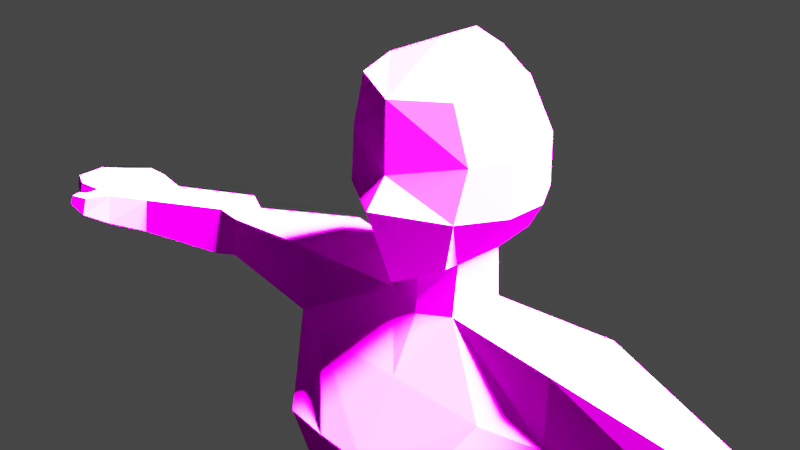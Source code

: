 # Source: deliveryfem_2_.blend  (saved by Blender 2.92.15; exported with 4.5.12 LTS)
import bpy
from mathutils import Matrix  # noqa: F401  (used for matrix-valued properties, if any)

bpy.ops.wm.read_factory_settings(use_empty=True)
scene = bpy.context.scene
scene.name = 'Scene'

# ---- collections
col_collection = bpy.data.collections.new('Collection'); scene.collection.children.link(col_collection)

# ---- images (referenced by path relative to the original .blend; pixels are not part of the script)
import os
ASSET_DIR = os.environ.get("B2B_ASSET_DIR", "")  # directory of the original .blend (textures are referenced by path, not embedded)
HERE = os.path.dirname(os.path.abspath(__file__))  # packed textures are extracted next to this script under _unpacked/

def load_image(name, relpath, width, height, colorspace="sRGB"):
    """Load a texture the original file referenced (path relative to the .blend, or extracted next to this script)."""
    p = next((c for c in (os.path.join(HERE, relpath), os.path.join(ASSET_DIR, relpath)) if relpath and os.path.exists(c)), "")
    if p:
        img = bpy.data.images.load(p, check_existing=True)
        img.name = name
    else:  # same state as the original file: an image datablock whose file is absent (Cycles renders it pink)
        img = bpy.data.images.new(name, width, height)
        img.source = "FILE"
        img.filepath = "//" + (relpath or name)
    img.colorspace_settings.name = colorspace
    return img
img_fembruno_png_001 = load_image('fembruno.png.001', 'fembruno.png', 1024, 1024, 'sRGB')

# ---- materials (node trees are filled in below, after node groups)
mat_material = bpy.data.materials.new('Material')
mat_material.alpha_threshold = 0.0
mat_material.use_transparent_shadow = False
mat_material.line_color = (0.0, 0.0, 0.0, 1.0)

# ---- material node trees
mat_material.use_nodes = True; mat_material.node_tree.nodes.clear()
_N = mat_material.node_tree.nodes; _L = mat_material.node_tree.links
n0 = _N.new('ShaderNodeOutputMaterial'); n0.name = 'Material Output'; n0.location = (300, 300)
n1 = _N.new('ShaderNodeBsdfPrincipled'); n1.name = 'Principled BSDF'; n1.location = (10, 300)
n1.distribution = 'GGX'
n1.subsurface_method = 'BURLEY'
n1.inputs[2].default_value = 1.0
n1.inputs[3].default_value = 1.45
n1.inputs[13].default_value = 0.0
n1.inputs[27].default_value = (0.0, 0.0, 0.0, 1.0)
n1.inputs[28].default_value = 1.0
n2 = _N.new('ShaderNodeTexImage'); n2.name = 'Image Texture'; n2.location = (-280, 280)
n2.image = img_fembruno_png_001
n2.interpolation = 'Closest'
_L.new(n1.outputs[0], n0.inputs[0])
_L.new(n2.outputs[0], n1.inputs[0])
n0.is_active_output = True

# ---- world
world_world = bpy.data.worlds.new('World'); scene.world = world_world
world_world.use_nodes = True; world_world.node_tree.nodes.clear()
_N = world_world.node_tree.nodes; _L = world_world.node_tree.links
n0 = _N.new('ShaderNodeOutputWorld'); n0.name = 'World Output'; n0.location = (300, 300)
n1 = _N.new('ShaderNodeBackground'); n1.name = 'Background'; n1.location = (10, 300)
n1.inputs[0].default_value = (0.05088, 0.05088, 0.05088, 1.0)
_L.new(n1.outputs[0], n0.inputs[0])
n0.is_active_output = True
world_world.color = (0.05088, 0.05088, 0.05088)
world_world.use_sun_shadow = False
world_world.sun_shadow_jitter_overblur = 0.0

# ---- cameras
cam_camera = bpy.data.cameras.new('Camera')
cam_camera.clip_end = 100.0
cam_camera.ortho_scale = 7.314

# ---- lights
light_light = bpy.data.lights.new('Light', 'SUN')
light_light.color = (0.8509, 0.799, 0.9047)
light_light.transmission_factor = 0.0
light_light.angle = 0.1993
light_light.energy = 2148.0
light_light.shadow_cascade_max_distance = 1000.0

# ---- meshes
me_cube = bpy.data.meshes.new('Cube')
me_cube.from_pydata([(0.4809, 0.6243, 0.8185), (0.5899, 0.5888, -0.9303), (0.668, -0.7646, 0.9132), (0.5543, -0.7163, -1.027), (0.0, 0.5944, -1.073), (0.0, -1.059, 0.8484), (0.0, -0.9938, -1.296), (0.0, 0.6931, 1.058), (0.7514, 0.7158, 0.2346), (0.7501, 0.7361, -0.4104), (0.8695, -0.7383, 0.2622), (0.7929, -0.8557, -0.3651), (0.0, 0.858, 0.2872), (0.0, 0.8784, -0.4104), (0.0, -1.078, 0.01287), (0.0, -1.339, -0.3232), (0.7757, 0.2533, 1.004), (0.7757, -0.2753, 1.004), (0.4668, -0.4279, -1.102), (0.4678, 0.2284, -1.108), (0.0, 0.341, -1.212), (0.0, -0.5611, -1.207), (0.0, 0.2533, 1.345), (0.0, -0.2753, 1.345), (1.045, 0.2533, -0.3976), (1.045, -0.2753, -0.3976), (1.046, 0.2533, 0.2346), (1.046, -0.2753, 0.2346), (0.4815, -0.5095, -1.733), (0.5563, 0.1619, -1.684), (0.0, 0.4525, -1.853), (0.0, -0.6136, -1.848), (1.313, -0.9604, -2.54), (0.8553, 0.7565, -2.418), (0.0, 0.8566, -2.418), (0.0, -0.9667, -2.547), (1.982, -0.6344, -1.733), (2.057, 0.3399, -1.684), (1.999, -0.6881, -2.627), (2.074, 0.3483, -2.627), (0.3885, -0.9183, -5.773), (0.0, 0.5246, -5.773), (0.0, 0.456, -5.692), (0.0, -0.917, -6.056), (1.1, -0.8466, -5.773), (1.175, 0.3492, -5.773), (0.7647, -1.455, -3.534), (1.38, -1.398, -3.534), (0.4161, 0.524, -3.87), (0.0, 0.6241, -3.87), (1.44, 0.3491, -3.87), (0.0, -1.474, -3.536), (5.632, -0.7163, -2.319), (5.679, -0.1244, -2.292), (5.643, -0.7743, -2.816), (5.689, -0.1194, -2.816), (3.809, -0.4011, -2.085), (3.802, 0.03333, -2.055), (3.812, 0.03843, -2.63), (3.82, -0.4513, -2.63), (4.148, -0.406, -2.049), (4.125, 0.1597, -2.011), (4.138, 0.166, -2.726), (4.161, -0.4877, -2.726), (6.153, -1.019, -2.325), (6.211, -0.04249, -2.291), (6.164, -1.104, -2.754), (6.222, -0.04814, -2.754), (6.487, -1.039, -2.319), (6.545, -0.06239, -2.284), (6.498, -1.124, -2.747), (6.556, -0.06804, -2.747), (7.078, -0.9912, -2.424), (7.118, -0.227, -2.412), (7.087, -1.06, -2.632), (7.128, -0.221, -2.632), (6.484, -1.336, -2.654), (6.435, -1.29, -2.378), (6.656, -1.225, -2.65), (6.607, -1.179, -2.375), (6.775, -1.368, -2.55), (6.738, -1.342, -2.413), (6.805, -1.242, -2.548), (6.768, -1.216, -2.41), (7.438, -0.8426, -2.456), (7.46, -0.4231, -2.449), (7.443, -0.8801, -2.57), (7.465, -0.4198, -2.57), (1.313, -0.9978, -7.467), (0.0, 1.223, -6.929), (0.0, 0.3691, -7.371), (0.0, -1.119, -7.468), (1.928, -0.7676, -7.442), (1.981, 0.8384, -6.929), (0.1606, -1.103, -7.926), (0.1064, 1.223, -7.718), (0.0, 0.3693, -7.831), (0.0, -1.119, -7.928), (1.989, -0.7673, -7.901), (2.042, 0.8386, -7.718), (1.5, -0.6402, -14.96), (1.523, 0.2253, -14.07), (2.476, -0.5972, -14.96), (2.521, 0.1201, -14.07), (2.064, 0.06214, -10.41), (0.7574, 0.1933, -10.41), (0.7939, -0.9961, -10.08), (2.011, -0.8168, -10.08), (2.291, 0.2917, -10.97), (1.165, -0.9679, -10.97), (0.7287, 0.4495, -10.97), (1.817, -0.9034, -10.97), (1.302, -0.6402, -15.38), (1.334, 0.2253, -15.38), (2.661, -0.5972, -15.38), (2.724, 0.1201, -15.38), (2.546, -1.574, -15.02), (1.57, -1.617, -15.02), (2.731, -1.574, -15.38), (1.372, -1.617, -15.38), (1.337, -1.087, -15.38), (1.535, -1.087, -14.77), (2.511, -1.044, -14.77), (2.696, -1.044, -15.38)], [], [(21, 18, 3, 6), (27, 17, 2, 10), (12, 7, 0, 8), (10, 2, 5, 14), (17, 23, 5, 2), (3, 11, 15, 6), (11, 10, 14, 15), (4, 13, 9, 1), (13, 12, 8, 9), (18, 25, 11, 3), (25, 27, 10, 11), (9, 8, 26, 24), (24, 26, 27, 25), (1, 9, 24, 19), (19, 24, 25, 18), (0, 7, 22, 16), (16, 22, 23, 17), (8, 0, 16, 26), (26, 16, 17, 27), (4, 1, 19, 20), (20, 19, 29, 30), (15, 14, 5, 6), (5, 23, 6), (6, 23, 22, 21), (21, 22, 20), (28, 31, 35, 32), (21, 20, 30, 31), (19, 18, 28, 29), (18, 21, 31, 28), (49, 48, 41, 42), (31, 30, 34, 35), (30, 29, 33, 34), (47, 46, 40, 44), (61, 60, 52, 53), (33, 29, 37, 39), (28, 32, 38, 36), (29, 28, 36, 37), (40, 43, 91, 88), (41, 45, 93, 89), (50, 47, 44, 45), (46, 51, 43, 40), (48, 50, 45, 41), (51, 49, 42, 43), (35, 34, 49, 51), (33, 39, 50, 48), (32, 35, 51, 46), (39, 38, 47, 50), (38, 32, 46, 47), (34, 33, 48, 49), (55, 53, 65, 67), (62, 61, 53, 55), (63, 62, 55, 54), (60, 63, 54, 52), (36, 38, 59, 56), (38, 39, 58, 59), (39, 37, 57, 58), (37, 36, 56, 57), (56, 59, 63, 60), (59, 58, 62, 63), (58, 57, 61, 62), (57, 56, 60, 61), (67, 65, 69, 71), (54, 55, 67, 66), (52, 54, 66, 64), (53, 52, 64, 65), (68, 70, 74, 72), (66, 67, 71, 70), (66, 70, 78, 76), (65, 64, 68, 69), (75, 73, 85, 87), (69, 68, 72, 73), (71, 69, 73, 75), (70, 71, 75, 74), (78, 79, 83, 82), (70, 68, 79, 78), (68, 64, 77, 79), (64, 66, 76, 77), (81, 80, 82, 83), (76, 78, 82, 80), (77, 76, 80, 81), (79, 77, 81, 83), (85, 84, 86, 87), (74, 75, 87, 86), (72, 74, 86, 84), (73, 72, 84, 85), (93, 92, 98, 99), (92, 88, 94, 98), (43, 42, 90, 91), (44, 40, 88, 92), (45, 44, 92, 93), (42, 41, 89, 90), (96, 95, 94, 97), (110, 108, 103, 101), (90, 89, 95, 96), (89, 93, 99, 95), (88, 91, 97, 94), (91, 90, 96, 97), (101, 103, 115, 113), (111, 109, 100, 102), (108, 111, 102, 103), (109, 110, 101, 100), (94, 95, 105, 106), (99, 98, 107, 104), (98, 94, 106, 107), (95, 99, 104, 105), (106, 105, 110, 109), (104, 107, 111, 108), (107, 106, 109, 111), (105, 104, 108, 110), (112, 113, 115, 114), (100, 101, 113, 112), (121, 120, 119, 117), (103, 102, 114, 115), (116, 117, 119, 118), (123, 122, 116, 118), (120, 123, 118, 119), (122, 121, 117, 116), (102, 100, 121, 122), (112, 114, 123, 120), (114, 102, 122, 123), (100, 112, 120, 121), (45, 40, 44)])
_uv = me_cube.uv_layers.new(name='UVMap')
_uv.uv.foreach_set('vector', [0.7751, 0.9008, 0.7886, 0.9039, 0.7911, 0.906, 0.7751, 0.8983, 0.8052, 0.9423, 0.7974, 0.9644, 0.7943, 0.9618, 0.8001, 0.9431, 0.2704, 0.9625, 0.2704, 0.9891, 0.2538, 0.9808, 0.2445, 0.9607, 0.8001, 0.9431, 0.7943, 0.9618, 0.7751, 0.9599, 0.7751, 0.9359, 0.7974, 0.9644, 0.7751, 0.9742, 0.7751, 0.9599, 0.7943, 0.9618, 0.7911, 0.906, 0.7979, 0.9251, 0.7751, 0.9263, 0.7751, 0.8983, 0.7979, 0.9251, 0.8001, 0.9431, 0.7751, 0.9359, 0.7751, 0.9263, 0.2704, 0.9156, 0.2704, 0.9384, 0.2445, 0.9384, 0.2501, 0.9205, 0.2704, 0.9384, 0.2704, 0.9625, 0.2445, 0.9607, 0.2445, 0.9384, 0.7886, 0.9039, 0.8052, 0.9241, 0.7979, 0.9251, 0.7911, 0.906, 0.8052, 0.9241, 0.8052, 0.9423, 0.8001, 0.9431, 0.7979, 0.9251, 0.2445, 0.9384, 0.2445, 0.9607, 0.2343, 0.9607, 0.2344, 0.9389, 0.519, 0.9266, 0.519, 0.9484, 0.5008, 0.9484, 0.5008, 0.9266, 0.2501, 0.9205, 0.2445, 0.9384, 0.2344, 0.9389, 0.2543, 0.9144, 0.5181, 0.9021, 0.519, 0.9266, 0.5008, 0.9266, 0.4955, 0.9023, 0.2538, 0.9808, 0.2704, 0.9891, 0.2704, 0.999, 0.2436, 0.9872, 0.519, 0.9749, 0.519, 0.9867, 0.5008, 0.9867, 0.5008, 0.9749, 0.2445, 0.9607, 0.2538, 0.9808, 0.2436, 0.9872, 0.2343, 0.9607, 0.519, 0.9484, 0.519, 0.9749, 0.5008, 0.9749, 0.5008, 0.9484, 0.2704, 0.9156, 0.2501, 0.9205, 0.2543, 0.9144, 0.2704, 0.9108, 0.2704, 0.9108, 0.2543, 0.9144, 0.2512, 0.8945, 0.2704, 0.8887, 0.09546, 0.5057, 0.08704, 0.5165, 0.08642, 0.5434, 0.08434, 0.4744, 0.08642, 0.5434, 0.06122, 0.5593, 0.08434, 0.4744, 0.08434, 0.4744, 0.06122, 0.5593, 0.04422, 0.5593, 0.07042, 0.4772, 0.07042, 0.4772, 0.04422, 0.5593, 0.04139, 0.477, 0.789, 0.8857, 0.7751, 0.8824, 0.7751, 0.8623, 0.8129, 0.8625, 0.07042, 0.4772, 0.04139, 0.477, 0.03781, 0.4564, 0.07211, 0.4566, 0.5181, 0.9021, 0.4955, 0.9023, 0.4927, 0.8805, 0.5158, 0.8822, 0.7886, 0.9039, 0.7751, 0.9008, 0.7751, 0.8824, 0.789, 0.8857, 0.2704, 0.8191, 0.2561, 0.8191, 0.2704, 0.7535, 0.2704, 0.7562, 0.07211, 0.4566, 0.03781, 0.4564, 0.02481, 0.4383, 0.08347, 0.4341, 0.2704, 0.8887, 0.2512, 0.8945, 0.2409, 0.8692, 0.2704, 0.8692, 0.8148, 0.834, 0.7971, 0.834, 0.7863, 0.7696, 0.8068, 0.7696, 0.6979, 0.3501, 0.6986, 0.3338, 0.7412, 0.3249, 0.7425, 0.3419, 0.2409, 0.8692, 0.2512, 0.8945, 0.1995, 0.8945, 0.1989, 0.862, 0.789, 0.8857, 0.8129, 0.8625, 0.8326, 0.86, 0.8321, 0.8857, 0.5953, 0.3501, 0.5932, 0.3308, 0.6363, 0.3272, 0.6384, 0.3552, 0.7863, 0.7696, 0.7751, 0.7615, 0.7751, 0.7209, 0.8129, 0.7209, 0.2704, 0.7535, 0.2299, 0.7535, 0.2021, 0.7136, 0.2704, 0.7136, 0.5223, 0.8068, 0.462, 0.8184, 0.4811, 0.7412, 0.5223, 0.7412, 0.7971, 0.834, 0.7751, 0.8339, 0.7751, 0.7615, 0.7863, 0.7696, 0.2561, 0.8191, 0.2207, 0.8191, 0.2299, 0.7535, 0.2704, 0.7535, 0.09979, 0.4023, 0.03229, 0.3915, 0.03769, 0.3329, 0.08187, 0.3212, 0.08347, 0.4341, 0.02481, 0.4383, 0.03229, 0.3915, 0.09979, 0.4023, 0.2409, 0.8692, 0.1989, 0.862, 0.2207, 0.8191, 0.2561, 0.8191, 0.8129, 0.8625, 0.7751, 0.8623, 0.7751, 0.8339, 0.7971, 0.834, 0.5223, 0.8497, 0.4865, 0.8497, 0.462, 0.8184, 0.5223, 0.8068, 0.8326, 0.86, 0.8129, 0.8625, 0.7971, 0.834, 0.8148, 0.834, 0.2704, 0.8692, 0.2409, 0.8692, 0.2561, 0.8191, 0.2704, 0.8191, 0.07415, 0.8555, 0.07452, 0.8735, 0.05615, 0.8736, 0.05576, 0.8576, 0.1277, 0.8586, 0.1281, 0.8832, 0.07452, 0.8735, 0.07415, 0.8555, 0.7535, 0.09648, 0.7522, 0.06013, 0.8385, 0.076, 0.8359, 0.1124, 0.8944, 0.8767, 0.8947, 0.8572, 0.9373, 0.8546, 0.937, 0.8689, 0.8321, 0.8857, 0.8326, 0.86, 0.8849, 0.8599, 0.8846, 0.8756, 0.6333, 0.1076, 0.6374, 0.05, 0.7341, 0.06723, 0.7345, 0.09445, 0.1989, 0.862, 0.1995, 0.8945, 0.1393, 0.8817, 0.1389, 0.8619, 0.6384, 0.3552, 0.6363, 0.3272, 0.6888, 0.3339, 0.6886, 0.3464, 0.8846, 0.8756, 0.8849, 0.8599, 0.8947, 0.8572, 0.8944, 0.8767, 0.7345, 0.09445, 0.7341, 0.06723, 0.7522, 0.06013, 0.7535, 0.09648, 0.1389, 0.8619, 0.1393, 0.8817, 0.1281, 0.8832, 0.1277, 0.8586, 0.6886, 0.3464, 0.6888, 0.3339, 0.6986, 0.3338, 0.6979, 0.3501, 0.05576, 0.8576, 0.05615, 0.8736, 0.04463, 0.8738, 0.04425, 0.8578, 0.8359, 0.1124, 0.8385, 0.076, 0.8681, 0.07204, 0.8649, 0.1307, 0.937, 0.8689, 0.9373, 0.8546, 0.9523, 0.8564, 0.952, 0.8687, 0.7425, 0.3419, 0.7412, 0.3249, 0.7562, 0.3162, 0.7579, 0.3443, 0.9616, 0.8689, 0.9619, 0.8566, 0.9789, 0.8599, 0.9786, 0.8659, 0.8649, 0.1307, 0.8681, 0.07204, 0.8867, 0.07315, 0.8834, 0.1318, 0.9523, 0.8564, 0.9619, 0.8566, 0.9664, 0.8594, 0.9615, 0.8593, 0.7579, 0.3443, 0.7562, 0.3162, 0.7658, 0.3156, 0.7675, 0.3437, 0.02454, 0.8618, 0.02486, 0.8694, 0.01307, 0.8681, 0.01289, 0.8639, 0.7675, 0.3437, 0.7658, 0.3156, 0.7828, 0.317, 0.7839, 0.339, 0.04425, 0.8578, 0.04463, 0.8738, 0.02486, 0.8694, 0.02454, 0.8618, 0.8834, 0.1318, 0.8867, 0.07315, 0.9184, 0.08165, 0.9162, 0.1283, 0.6021, 0.59, 0.6088, 0.6281, 0.5866, 0.6232, 0.5814, 0.6041, 0.951, 0.7385, 0.9508, 0.7465, 0.9531, 0.7454, 0.954, 0.7403, 0.7658, 0.3156, 0.7562, 0.3162, 0.7643, 0.3084, 0.7692, 0.3116, 0.952, 0.8687, 0.9523, 0.8564, 0.9615, 0.8593, 0.9601, 0.8672, 0.9688, 0.8662, 0.9699, 0.8622, 0.9707, 0.8623, 0.9697, 0.8663, 0.9615, 0.8593, 0.9664, 0.8594, 0.9707, 0.8623, 0.9699, 0.8622, 0.9601, 0.8672, 0.9615, 0.8593, 0.9699, 0.8622, 0.9688, 0.8662, 0.7692, 0.3116, 0.7643, 0.3084, 0.773, 0.3069, 0.7738, 0.3105, 0.4957, 0.8558, 0.4812, 0.8556, 0.4799, 0.8516, 0.4958, 0.8516, 0.9162, 0.1283, 0.9184, 0.08165, 0.9372, 0.0927, 0.936, 0.1183, 0.9786, 0.8659, 0.9789, 0.8599, 0.9891, 0.8617, 0.9889, 0.865, 0.7839, 0.339, 0.7828, 0.317, 0.7931, 0.3213, 0.7938, 0.3333, 0.5392, 0.7013, 0.4838, 0.6836, 0.4838, 0.6677, 0.5392, 0.674, 0.8305, 0.7216, 0.8129, 0.7209, 0.7797, 0.7077, 0.8323, 0.7084, 0.08187, 0.3212, 0.03769, 0.3329, 0.04049, 0.2789, 0.08837, 0.2758, 0.8068, 0.7696, 0.7863, 0.7696, 0.8129, 0.7209, 0.8305, 0.7216, 0.5223, 0.7412, 0.4811, 0.7412, 0.4838, 0.6836, 0.5392, 0.7013, 0.03769, 0.3329, 0.03549, 0.3303, 0.01302, 0.2931, 0.04049, 0.2789, 0.1964, 0.6726, 0.1941, 0.6751, 0.1928, 0.6705, 0.1964, 0.6705, 0.2453, 0.5741, 0.1914, 0.5741, 0.1834, 0.4673, 0.2179, 0.4673, 0.04049, 0.2789, 0.01302, 0.2931, 0.01301, 0.2677, 0.04049, 0.2641, 0.2704, 0.7136, 0.2021, 0.7136, 0.2, 0.6863, 0.2667, 0.6863, 0.8129, 0.7209, 0.7751, 0.7209, 0.7751, 0.7077, 0.7797, 0.7077, 0.08837, 0.2758, 0.04049, 0.2789, 0.04049, 0.2641, 0.08836, 0.261, 0.2179, 0.4673, 0.1834, 0.4673, 0.1765, 0.4221, 0.2244, 0.4221, 0.8274, 0.6201, 0.8086, 0.6201, 0.8183, 0.5056, 0.8463, 0.5056, 0.5203, 0.5618, 0.4791, 0.5618, 0.4897, 0.4244, 0.5144, 0.455, 0.08351, 0.163, 0.0379, 0.163, 0.04512, 0.06343, 0.07296, 0.03485, 0.08785, 0.261, 0.01301, 0.2677, 0.04615, 0.1813, 0.08441, 0.1916, 0.5392, 0.674, 0.4838, 0.6677, 0.4821, 0.5925, 0.5124, 0.5814, 0.8323, 0.7084, 0.7797, 0.7077, 0.798, 0.6457, 0.8329, 0.6457, 0.2667, 0.6863, 0.2, 0.6863, 0.1992, 0.5937, 0.2443, 0.5937, 0.08441, 0.1916, 0.04615, 0.1813, 0.0379, 0.163, 0.08351, 0.163, 0.5124, 0.5814, 0.4821, 0.5925, 0.4791, 0.5618, 0.5203, 0.5618, 0.8329, 0.6457, 0.798, 0.6457, 0.8086, 0.6201, 0.8274, 0.6201, 0.2443, 0.5937, 0.1992, 0.5937, 0.1914, 0.5741, 0.2453, 0.5741, 0.5035, 0.08773, 0.5053, 0.03961, 0.5825, 0.04546, 0.5791, 0.08534, 0.07296, 0.03485, 0.04512, 0.06343, 0.04512, 0.02122, 0.07296, 0.02122, 0.08733, 0.04097, 0.08733, 0.02122, 0.1044, 0.02121, 0.1044, 0.03292, 0.5144, 0.455, 0.4897, 0.4244, 0.4897, 0.4098, 0.5144, 0.4098, 0.8483, 0.5039, 0.8203, 0.5039, 0.8146, 0.4934, 0.8536, 0.4934, 0.4743, 0.4098, 0.4743, 0.4309, 0.456, 0.4223, 0.456, 0.4098, 0.5054, 0.1126, 0.581, 0.1102, 0.5829, 0.1397, 0.5074, 0.1421, 0.6515, 0.3155, 0.6234, 0.3142, 0.6244, 0.299, 0.6525, 0.3002, 0.6505, 0.3283, 0.6224, 0.3271, 0.6234, 0.3142, 0.6515, 0.3155, 0.5035, 0.08773, 0.5791, 0.08534, 0.581, 0.1102, 0.5054, 0.1126, 0.4897, 0.4098, 0.4897, 0.4244, 0.4743, 0.4309, 0.4743, 0.4098, 0.07296, 0.03485, 0.07296, 0.02122, 0.08733, 0.02122, 0.08733, 0.04097, 0.4942, 0.4864, 0.5075, 0.4864, 0.4955, 0.4864])
me_cube.materials.append(mat_material)
me_cube.use_remesh_preserve_volume = False
me_cube.use_remesh_preserve_attributes = False
me_cube.use_mirror_vertex_groups = False
me_cube.update()
arm_metarig = bpy.data.armatures.new('metarig')  # bones are not reproduced

# ---- objects
ob_cube = bpy.data.objects.new('Cube', me_cube)
ob_light = bpy.data.objects.new('Light', light_light)
ob_camera = bpy.data.objects.new('Camera', cam_camera)
ob_metarig = bpy.data.objects.new('metarig', arm_metarig)

# ---- transforms, parenting, visibility, modifiers, constraints
ob_cube.parent = ob_metarig
ob_cube.matrix_parent_inverse = Matrix(((0.12, -0.0, 0.0, -0.0), (-0.0, 0.12, -0.0, 0.0), (0.0, -0.0, 0.12, -0.0), (-0.0, 0.0, -0.0, 1.0)))
ob_cube.location = (0.0, 0.0, 15.56)
ob_cube.lock_rotations_4d = False
ob_cube.empty_display_type = 'ARROWS'
ob_cube.lineart.crease_threshold = 0.0
_vg = ob_cube.vertex_groups.new(name='spine')
for _i, _w in zip([41, 89, 90, 91, 93, 94, 95, 96, 97, 99], [0.01849, 0.7168, 0.3316, 0.05078, 0.05583, 0.05377, 0.3434, 0.2807, 0.05629, 0.0209]): _vg.add([_i], _w, 'REPLACE')
_vg = ob_cube.vertex_groups.new(name='spine.001')
for _i, _w in zip([40, 41, 42, 43, 45, 48, 49, 89], [0.02654, 0.8914, 0.9191, 0.0927, 0.08209, 0.0005126, 0.02279, 0.09016]): _vg.add([_i], _w, 'REPLACE')
_vg = ob_cube.vertex_groups.new(name='spine.002')
for _i, _w in zip([33, 34, 48, 49, 50, 51], [0.06013, 0.07895, 0.8255, 0.8656, 0.06157, 0.05509]): _vg.add([_i], _w, 'REPLACE')
_vg = ob_cube.vertex_groups.new(name='spine.003')
for _i, _w in zip([1, 4, 19, 20, 28, 29, 30, 31, 33, 34, 37, 39, 48, 49], [0.02136, 0.0272, 0.1001, 0.06321, 0.0753, 0.6927, 0.8457, 0.05695, 0.7097, 0.8403, 0.03431, 0.009196, 0.01401, 0.01747]): _vg.add([_i], _w, 'REPLACE')
_vg = ob_cube.vertex_groups.new(name='spine.004')
_vg = ob_cube.vertex_groups.new(name='spine.005')
for _i, _w in zip([1, 3, 4, 6, 8, 9, 10, 11, 12, 13, 14, 15, 18, 19, 20, 21, 22, 24, 25, 26, 27, 28, 29, 30, 31], [0.3152, 0.3087, 0.6488, 0.6586, 0.03127, 0.089, 0.02374, 0.07214, 0.06644, 0.1696, 0.1933, 0.1824, 0.7022, 0.6883, 0.859, 0.7813, 0.006108, 0.08543, 0.0899, 0.01827, 0.0154, 0.0567, 0.09393, 0.06593, 0.05934]): _vg.add([_i], _w, 'REPLACE')
_vg = ob_cube.vertex_groups.new(name='spine.006')
for _i, _w in zip([0, 1, 2, 3, 4, 5, 6, 7, 8, 9, 10, 11, 12, 13, 14, 15, 16, 17, 18, 19, 20, 21, 22, 23, 24, 25, 26, 27], [0.9238, 0.3541, 0.9232, 0.3348, 0.1804, 0.8793, 0.09962, 0.9392, 0.8181, 0.5391, 0.8229, 0.5286, 0.7936, 0.5067, 0.5708, 0.4779, 0.9469, 0.9551, 0.1045, 0.1055, 0.03292, 0.0627, 0.9631, 0.986, 0.5369, 0.5243, 0.8296, 0.8344]): _vg.add([_i], _w, 'REPLACE')
_vg = ob_cube.vertex_groups.new(name='face')
for _i, _w in zip([0, 1, 2, 3, 4, 5, 6, 7, 8, 9, 10, 11, 12, 13, 14, 15, 16, 17, 18, 19, 21, 24, 25, 26, 27], [0.05157, 0.2862, 0.07348, 0.3163, 0.1224, 0.1516, 0.1816, 0.01659, 0.136, 0.3589, 0.136, 0.3906, 0.1339, 0.3096, 0.2181, 0.3225, 0.02545, 0.02244, 0.09287, 0.08212, 0.05818, 0.3644, 0.3727, 0.1314, 0.1285]): _vg.add([_i], _w, 'REPLACE')
_vg = ob_cube.vertex_groups.new(name='shoulder.L')
for _i, _w in zip([3, 6, 18, 21, 28, 29, 30, 31, 32, 34, 35, 36, 38, 46, 51], [0.01258, 0.05142, 0.07616, 0.08394, 0.8112, 0.124, 0.06306, 0.8593, 0.6124, 0.01278, 0.8418, 0.01793, 0.06213, 0.07976, 0.1247]): _vg.add([_i], _w, 'REPLACE')
_vg = ob_cube.vertex_groups.new(name='upper_arm.L')
for _i, _w in zip([28, 29, 32, 33, 36, 37, 38, 39, 47, 50, 56, 57, 58, 59, 60, 61, 62, 63], [0.01373, 0.05673, 0.2486, 0.1403, 0.9425, 0.934, 0.8775, 0.9195, 0.061, 0.04086, 0.9368, 0.9616, 0.9621, 0.9127, 0.1628, 0.5043, 0.5054, 0.1568]): _vg.add([_i], _w, 'REPLACE')
_vg = ob_cube.vertex_groups.new(name='forearm.L')
for _i, _w in zip([52, 53, 54, 55, 56, 57, 58, 59, 60, 61, 62, 63, 64, 65, 66, 67, 69, 71], [0.9751, 0.9077, 0.943, 0.8898, 0.06183, 0.02408, 0.02324, 0.08439, 0.8364, 0.4947, 0.4931, 0.8402, 0.05006, 0.1926, 0.02564, 0.1975, 0.05931, 0.06208]): _vg.add([_i], _w, 'REPLACE')
_vg = ob_cube.vertex_groups.new(name='hand.L')
for _i, _w in zip([53, 55, 65, 67, 69, 71, 73, 75], [0.06711, 0.07812, 0.6891, 0.6955, 0.7309, 0.726, 0.106, 0.1043]): _vg.add([_i], _w, 'REPLACE')
_vg = ob_cube.vertex_groups.new(name='thumb.01.L')
for _i, _w in zip([54, 64, 65, 66, 67, 68, 70, 77], [0.02791, 0.8471, 0.04602, 0.8624, 0.02213, 0.09778, 0.07929, 0.0571]): _vg.add([_i], _w, 'REPLACE')
_vg = ob_cube.vertex_groups.new(name='thumb.02.L')
for _i, _w in zip([64, 66, 68, 69, 70, 71, 72, 74, 76, 77, 78, 79, 80, 81, 82, 83], [0.07863, 0.08772, 0.7378, 0.04805, 0.7896, 0.0405, 0.09879, 0.08133, 0.4818, 0.781, 0.2048, 0.2065, 0.01505, 0.06098, 0.004376, 0.04754]): _vg.add([_i], _w, 'REPLACE')
_vg = ob_cube.vertex_groups.new(name='thumb.03.L')
for _i, _w in zip([68, 70, 76, 77, 78, 79, 80, 81, 82, 83], [0.07723, 0.08017, 0.4971, 0.1518, 0.8154, 0.7599, 0.9668, 0.9332, 0.9769, 0.9459]): _vg.add([_i], _w, 'REPLACE')
_vg = ob_cube.vertex_groups.new(name='palm.02.L')
_vg = ob_cube.vertex_groups.new(name='f_middle.01.L')
_vg = ob_cube.vertex_groups.new(name='f_middle.02.L')
for _i, _w in zip([65, 67, 68, 69, 71, 72, 73, 74, 75, 84, 85, 86, 87], [0.02427, 0.02852, 0.04114, 0.1123, 0.1185, 0.6675, 0.7216, 0.4706, 0.7103, 0.1414, 0.1179, 0.1531, 0.1033]): _vg.add([_i], _w, 'REPLACE')
_vg = ob_cube.vertex_groups.new(name='f_middle.03.L')
for _i, _w in zip([71, 72, 73, 74, 75, 84, 85, 86, 87], [0.002714, 0.2031, 0.1433, 0.4245, 0.1571, 0.8304, 0.8598, 0.8149, 0.8772]): _vg.add([_i], _w, 'REPLACE')
_vg = ob_cube.vertex_groups.new(name='shoulder.R')
_vg = ob_cube.vertex_groups.new(name='upper_arm.R')
_vg = ob_cube.vertex_groups.new(name='forearm.R')
_vg = ob_cube.vertex_groups.new(name='hand.R')
_vg = ob_cube.vertex_groups.new(name='thumb.01.R')
_vg = ob_cube.vertex_groups.new(name='thumb.02.R')
_vg = ob_cube.vertex_groups.new(name='thumb.03.R')
_vg = ob_cube.vertex_groups.new(name='palm.02.R')
_vg = ob_cube.vertex_groups.new(name='f_middle.01.R')
_vg = ob_cube.vertex_groups.new(name='f_middle.02.R')
_vg = ob_cube.vertex_groups.new(name='f_middle.03.R')
_vg = ob_cube.vertex_groups.new(name='breast.L')
for _i, _w in zip([32, 33, 35, 38, 39, 40, 45, 46, 47, 48, 49, 50, 51], [0.1129, 0.03799, 0.08316, 0.05231, 0.0181, 0.05027, 0.0009394, 0.8655, 0.884, 0.08893, 0.0278, 0.8385, 0.767]): _vg.add([_i], _w, 'REPLACE')
_vg = ob_cube.vertex_groups.new(name='breast.R')
_vg = ob_cube.vertex_groups.new(name='pelvis.L')
for _i, _w in zip([40, 41, 42, 43, 44, 45, 46, 47, 50, 51, 88, 89, 90, 91, 92, 93, 94, 95, 96, 97, 98, 99], [0.8714, 0.05364, 0.05078, 0.8151, 0.9489, 0.8134, 0.02738, 0.001842, 0.01581, 0.03607, 0.112, 0.08635, 0.3267, 0.1802, 0.08472, 0.1506, 0.1019, 0.3122, 0.2796, 0.1129, 0.02076, 0.06042]): _vg.add([_i], _w, 'REPLACE')
_vg = ob_cube.vertex_groups.new(name='pelvis.R')
for _i, _w in zip([89, 90, 91, 94, 95, 96, 97, 99], [0.07454, 0.3212, 0.05003, 0.05448, 0.311, 0.2687, 0.05682, 0.009142]): _vg.add([_i], _w, 'REPLACE')
_vg = ob_cube.vertex_groups.new(name='thigh.L')
for _i, _w in zip([43, 45, 88, 89, 91, 92, 93, 94, 95, 96, 97, 98, 99, 104, 105, 106, 107, 108, 109, 110, 111], [0.05256, 0.05752, 0.8489, 0.01585, 0.6971, 0.8967, 0.7796, 0.7744, 0.004852, 0.1649, 0.7575, 0.9413, 0.8702, 0.9147, 0.8605, 0.8815, 0.9039, 0.1006, 0.1051, 0.1596, 0.08966]): _vg.add([_i], _w, 'REPLACE')
_vg = ob_cube.vertex_groups.new(name='shin.L')
for _i, _w in zip([100, 101, 102, 103, 104, 105, 106, 107, 108, 109, 110, 111, 112, 113, 114, 115, 122], [0.0459, 0.9534, 0.1076, 0.846, 0.08766, 0.1138, 0.09966, 0.09159, 0.9158, 0.9006, 0.8381, 0.8999, 0.06154, 0.4709, 0.05841, 0.4441, 0.005285]): _vg.add([_i], _w, 'REPLACE')
_vg = ob_cube.vertex_groups.new(name='foot.L')
for _i, _w in zip([100, 101, 102, 103, 112, 113, 114, 115, 116, 117, 118, 119, 120, 121, 122], [0.9124, 0.03449, 0.7714, 0.1399, 0.7258, 0.5076, 0.2484, 0.4311, 0.05032, 0.01659, 0.002464, 0.03703, 0.1643, 0.1768, 0.2098]): _vg.add([_i], _w, 'REPLACE')
_vg = ob_cube.vertex_groups.new(name='toe.L')
for _i, _w in zip([100, 112, 116, 117, 118, 119, 120, 121, 122], [0.01317, 0.1694, 0.1479, 0.8948, 0.0806, 0.9106, 0.7741, 0.7599, 0.09158]): _vg.add([_i], _w, 'REPLACE')
_vg = ob_cube.vertex_groups.new(name='heel.02.L')
for _i, _w in zip([102, 112, 114, 115, 116, 117, 118, 119, 120, 121, 122, 123], [0.1122, 0.03668, 0.6837, 0.1225, 0.7952, 0.06944, 0.8893, 0.03482, 0.04689, 0.05248, 0.6713, 0.9638]): _vg.add([_i], _w, 'REPLACE')
_vg = ob_cube.vertex_groups.new(name='thigh.R')
_vg = ob_cube.vertex_groups.new(name='shin.R')
_vg = ob_cube.vertex_groups.new(name='foot.R')
_vg = ob_cube.vertex_groups.new(name='toe.R')
_vg = ob_cube.vertex_groups.new(name='heel.02.R')
_m = ob_cube.modifiers.new('Mirror', 'MIRROR')
_m.use_clip = True
_m = ob_cube.modifiers.new('Armature', 'ARMATURE')
_m.object = ob_metarig
ob_light.location = (23.99, -14.88, 28.6)
ob_light.rotation_euler = (0.6503, 0.05522, 1.866)
ob_light.lock_rotations_4d = False
ob_light.empty_display_type = 'ARROWS'
ob_light.color = (0.0, 0.0, 0.0, 0.0)
ob_light.lineart.crease_threshold = 0.0
ob_camera.location = (7.813, -8.225, 20.27)
ob_camera.rotation_euler = (1.109, 0.0, 0.8149)
ob_camera.scale = (6.45, 6.45, 6.45)
ob_camera.lock_rotations_4d = False
ob_camera.empty_display_type = 'ARROWS'
ob_camera.color = (0.0, 0.0, 0.0, 0.0)
ob_camera.display_type = 'WIRE'
ob_camera.lineart.crease_threshold = 0.0
ob_metarig.location = (0.0, 0.0, 0.0)
ob_metarig.scale = (8.335, 8.335, 8.335)
ob_metarig.lineart.crease_threshold = 0.0

# ---- collection membership
col_collection.objects.link(ob_cube)
col_collection.objects.link(ob_light)
col_collection.objects.link(ob_camera)
col_collection.objects.link(ob_metarig)

# ---- scene / render settings (as saved in the file)
scene.camera = ob_camera
scene.frame_start = 1; scene.frame_end = 250; scene.frame_set(133)
scene.render.engine = 'BLENDER_EEVEE_NEXT'
scene.cycles.use_denoising = False
scene.cycles.samples = 128
scene.cycles.sampling_pattern = 'TABULATED_SOBOL'
scene.cycles.use_adaptive_sampling = False
scene.cycles.use_light_tree = False
scene.view_settings.view_transform = 'Filmic'
bpy.context.view_layer.update()
